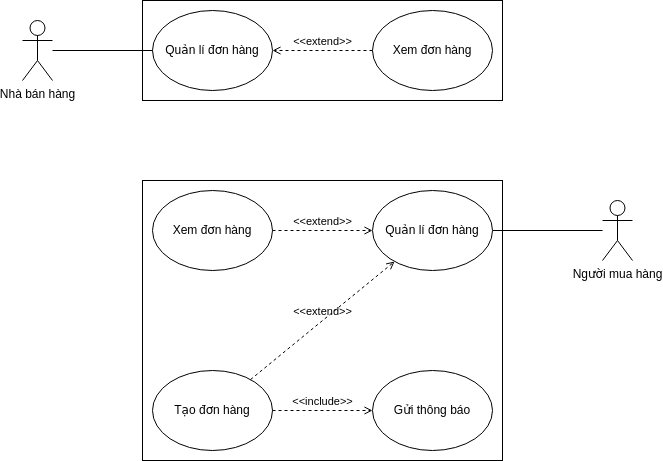

The diagram above was exported from draw.io. Its source (the exported page's mxGraphModel, read from the mxfile embedded in the PNG):
<mxGraphModel dx="1355" dy="878" grid="1" gridSize="10" guides="1" tooltips="1" connect="1" arrows="1" fold="1" page="1" pageScale="1" pageWidth="850" pageHeight="1100" math="0" shadow="0">
  <root>
    <mxCell id="0" />
    <mxCell id="1" parent="0" />
    <mxCell id="3fMSh-S8Yo_n_6mISOl2-4" value="" style="html=1;" vertex="1" parent="1">
      <mxGeometry x="220" y="380" width="360" height="280" as="geometry" />
    </mxCell>
    <mxCell id="3fMSh-S8Yo_n_6mISOl2-2" value="" style="html=1;" vertex="1" parent="1">
      <mxGeometry x="220" y="200" width="360" height="100" as="geometry" />
    </mxCell>
    <mxCell id="a04bJaA2JRh12QEzmEv7-1" value="Quản lí đơn hàng" style="ellipse;whiteSpace=wrap;html=1;" vertex="1" parent="1">
      <mxGeometry x="230" y="210" width="120" height="80" as="geometry" />
    </mxCell>
    <mxCell id="a04bJaA2JRh12QEzmEv7-2" value="Tạo đơn hàng" style="ellipse;whiteSpace=wrap;html=1;" vertex="1" parent="1">
      <mxGeometry x="230" y="570" width="120" height="80" as="geometry" />
    </mxCell>
    <mxCell id="a04bJaA2JRh12QEzmEv7-3" value="Xem đơn hàng" style="ellipse;whiteSpace=wrap;html=1;" vertex="1" parent="1">
      <mxGeometry x="450" y="210" width="120" height="80" as="geometry" />
    </mxCell>
    <mxCell id="a04bJaA2JRh12QEzmEv7-6" style="edgeStyle=none;rounded=0;orthogonalLoop=1;jettySize=auto;html=1;endArrow=none;endFill=0;" edge="1" parent="1" source="a04bJaA2JRh12QEzmEv7-4" target="a04bJaA2JRh12QEzmEv7-10">
      <mxGeometry relative="1" as="geometry">
        <mxPoint x="550" y="410" as="targetPoint" />
      </mxGeometry>
    </mxCell>
    <mxCell id="a04bJaA2JRh12QEzmEv7-4" value="Người mua hàng" style="shape=umlActor;verticalLabelPosition=bottom;verticalAlign=top;html=1;" vertex="1" parent="1">
      <mxGeometry x="680" y="400" width="30" height="60" as="geometry" />
    </mxCell>
    <mxCell id="a04bJaA2JRh12QEzmEv7-8" style="edgeStyle=none;rounded=0;orthogonalLoop=1;jettySize=auto;html=1;endArrow=none;endFill=0;" edge="1" parent="1" source="a04bJaA2JRh12QEzmEv7-7" target="a04bJaA2JRh12QEzmEv7-1">
      <mxGeometry relative="1" as="geometry" />
    </mxCell>
    <mxCell id="a04bJaA2JRh12QEzmEv7-7" value="Nhà bán hàng" style="shape=umlActor;verticalLabelPosition=bottom;verticalAlign=top;html=1;" vertex="1" parent="1">
      <mxGeometry x="100" y="220" width="30" height="60" as="geometry" />
    </mxCell>
    <mxCell id="a04bJaA2JRh12QEzmEv7-9" value="&amp;lt;&amp;lt;extend&amp;gt;&amp;gt;" style="html=1;verticalAlign=bottom;labelBackgroundColor=none;endArrow=open;endFill=0;dashed=1;rounded=0;" edge="1" parent="1" source="a04bJaA2JRh12QEzmEv7-3" target="a04bJaA2JRh12QEzmEv7-1">
      <mxGeometry width="160" relative="1" as="geometry">
        <mxPoint x="340" y="450" as="sourcePoint" />
        <mxPoint x="500" y="450" as="targetPoint" />
      </mxGeometry>
    </mxCell>
    <mxCell id="a04bJaA2JRh12QEzmEv7-10" value="Quản lí đơn hàng" style="ellipse;whiteSpace=wrap;html=1;" vertex="1" parent="1">
      <mxGeometry x="450" y="390" width="120" height="80" as="geometry" />
    </mxCell>
    <mxCell id="a04bJaA2JRh12QEzmEv7-11" value="Xem đơn hàng" style="ellipse;whiteSpace=wrap;html=1;" vertex="1" parent="1">
      <mxGeometry x="230" y="390" width="120" height="80" as="geometry" />
    </mxCell>
    <mxCell id="a04bJaA2JRh12QEzmEv7-12" value="&amp;lt;&amp;lt;extend&amp;gt;&amp;gt;" style="html=1;verticalAlign=bottom;labelBackgroundColor=none;endArrow=open;endFill=0;dashed=1;rounded=0;" edge="1" parent="1" source="a04bJaA2JRh12QEzmEv7-11" target="a04bJaA2JRh12QEzmEv7-10">
      <mxGeometry width="160" relative="1" as="geometry">
        <mxPoint x="416.7179882264861" y="376.7179882264861" as="sourcePoint" />
        <mxPoint x="333.2820117735139" y="293.2820117735139" as="targetPoint" />
      </mxGeometry>
    </mxCell>
    <mxCell id="3fMSh-S8Yo_n_6mISOl2-1" value="&amp;lt;&amp;lt;extend&amp;gt;&amp;gt;" style="html=1;verticalAlign=bottom;labelBackgroundColor=none;endArrow=open;endFill=0;dashed=1;rounded=0;" edge="1" parent="1" source="a04bJaA2JRh12QEzmEv7-2" target="a04bJaA2JRh12QEzmEv7-10">
      <mxGeometry width="160" relative="1" as="geometry">
        <mxPoint x="340" y="450" as="sourcePoint" />
        <mxPoint x="500" y="450" as="targetPoint" />
      </mxGeometry>
    </mxCell>
    <mxCell id="-pTTcw3udeRhv6yOIeHK-1" value="Gửi thông báo" style="ellipse;whiteSpace=wrap;html=1;" vertex="1" parent="1">
      <mxGeometry x="450" y="570" width="120" height="80" as="geometry" />
    </mxCell>
    <mxCell id="-pTTcw3udeRhv6yOIeHK-2" value="&amp;lt;&amp;lt;include&amp;gt;&amp;gt;" style="html=1;verticalAlign=bottom;labelBackgroundColor=none;endArrow=open;endFill=0;dashed=1;rounded=0;" edge="1" parent="1" source="a04bJaA2JRh12QEzmEv7-2" target="-pTTcw3udeRhv6yOIeHK-1">
      <mxGeometry width="160" relative="1" as="geometry">
        <mxPoint x="340" y="450" as="sourcePoint" />
        <mxPoint x="500" y="450" as="targetPoint" />
      </mxGeometry>
    </mxCell>
  </root>
</mxGraphModel>